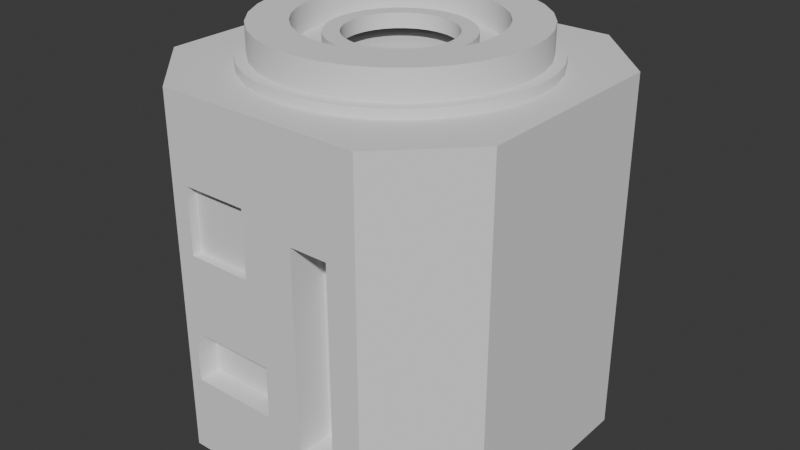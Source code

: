 # Source: rk_art_robot_1.blend  (saved by Blender 4.2.66; exported with 4.5.12 LTS)
import bpy
from mathutils import Matrix  # noqa: F401  (used for matrix-valued properties, if any)

bpy.ops.wm.read_factory_settings(use_empty=True)
scene = bpy.context.scene
scene.name = 'Scene'

# ---- collections
col_collection = bpy.data.collections.new('Collection'); scene.collection.children.link(col_collection)
col_cutters = bpy.data.collections.new('Cutters'); scene.collection.children.link(col_cutters)
col_cutters.hide_render = True

# ---- node groups
ng_auto_smooth = bpy.data.node_groups.new('Auto Smooth', 'GeometryNodeTree')
_s = ng_auto_smooth.interface.new_socket(name='Mesh', in_out='OUTPUT', socket_type='NodeSocketGeometry')
_s = ng_auto_smooth.interface.new_socket(name='Mesh', in_out='INPUT', socket_type='NodeSocketGeometry')
_s = ng_auto_smooth.interface.new_socket(name='Angle', in_out='INPUT', socket_type='NodeSocketFloat')
_s.subtype = 'ANGLE'
_s.min_value = 0.0
_s.max_value = 3.142
_s = ng_auto_smooth.interface.new_socket(name='Ignore Sharpness', in_out='INPUT', socket_type='NodeSocketBool')
_s.force_non_field = True
_N = ng_auto_smooth.nodes; _L = ng_auto_smooth.links
n0 = _N.new('NodeGroupInput'); n0.name = 'Group Input'; n0.location = (-440, -460)
n1 = _N.new('GeometryNodeInputShadeSmooth'); n1.name = 'Is Face Smooth'; n1.location = (-440, -396)
n2 = _N.new('NodeGroupInput'); n2.name = 'Group Input.001'; n2.location = (-440, -330)
n3 = _N.new('GeometryNodeInputMeshEdgeAngle'); n3.name = 'Edge Angle'; n3.location = (-440, -240)
n4 = _N.new('FunctionNodeBooleanMath'); n4.name = 'Boolean Math'; n4.location = (-260, -380)
n4.operation = 'OR'
n5 = _N.new('FunctionNodeCompare'); n5.name = 'Compare'; n5.location = (-260, -260)
n5.operation = 'LESS_EQUAL'
n6 = _N.new('NodeGroupInput'); n6.name = 'Group Input.002'; n6.location = (-260, -188)
n7 = _N.new('GeometryNodeInputEdgeSmooth'); n7.name = 'Is Edge Smooth'; n7.location = (-260, -120)
n8 = _N.new('FunctionNodeBooleanMath'); n8.name = 'Boolean Math.001'; n8.location = (-80, -260)
n9 = _N.new('FunctionNodeBooleanMath'); n9.name = 'Boolean Math.002'; n9.location = (-80, -150)
n9.operation = 'OR'
n10 = _N.new('NodeGroupInput'); n10.name = 'Group Input.003'; n10.location = (-80, -80)
n11 = _N.new('GeometryNodeSetShadeSmooth'); n11.name = 'Set Shade Smooth'; n11.location = (120, -80)
n11.domain = 'EDGE'
n12 = _N.new('GeometryNodeSetShadeSmooth'); n12.name = 'Set Shade Smooth.001'; n12.location = (300, -80)
n13 = _N.new('NodeGroupOutput'); n13.name = 'Group Output'; n13.location = (480, -80)
_L.new(n0.outputs[2], n4.inputs[1])
_L.new(n1.outputs[0], n4.inputs[0])
_L.new(n2.outputs[1], n5.inputs[1])
_L.new(n3.outputs[0], n5.inputs[0])
_L.new(n4.outputs[0], n8.inputs[1])
_L.new(n5.outputs[0], n8.inputs[0])
_L.new(n6.outputs[2], n9.inputs[1])
_L.new(n7.outputs[0], n9.inputs[0])
_L.new(n8.outputs[0], n11.inputs[2])
_L.new(n9.outputs[0], n11.inputs[1])
_L.new(n10.outputs[0], n11.inputs[0])
_L.new(n11.outputs[0], n12.inputs[0])
_L.new(n12.outputs[0], n13.inputs[0])
n13.is_active_output = True

# ---- world
world_world = bpy.data.worlds.new('World'); scene.world = world_world
world_world.use_nodes = True; world_world.node_tree.nodes.clear()
_N = world_world.node_tree.nodes; _L = world_world.node_tree.links
n0 = _N.new('ShaderNodeOutputWorld'); n0.name = 'World Output'; n0.location = (300, 300)
n1 = _N.new('ShaderNodeBackground'); n1.name = 'Background'; n1.location = (10, 300)
n1.inputs[0].default_value = (0.05088, 0.05088, 0.05088, 1.0)
_L.new(n1.outputs[0], n0.inputs[0])
n0.is_active_output = True
world_world.color = (0.05088, 0.05088, 0.05088)
world_world.sun_shadow_jitter_overblur = 0.0

# ---- meshes
me_cube_001 = bpy.data.meshes.new('Cube.001')
me_cube_001.from_pydata([(-2.997, -5.1, -4.483), (-5.1, -2.997, -4.483), (-5.1, -2.997, 5.95), (-2.997, -5.1, 5.95), (-5.1, 2.997, -4.483), (-2.997, 5.1, -4.483), (-2.997, 5.1, 5.95), (-5.1, 2.997, 5.95), (5.1, -2.997, -4.483), (2.997, -5.1, -4.483), (2.997, -5.1, 5.95), (5.1, -2.997, 5.95), (2.997, 5.1, -4.483), (5.1, 2.997, -4.483), (5.1, 2.997, 5.95), (2.997, 5.1, 5.95)], [], [(9, 10, 3, 0), (13, 14, 11, 8), (14, 15, 6, 7, 2, 3, 10, 11), (1, 2, 7, 4), (5, 6, 15, 12), (0, 3, 2, 1), (6, 5, 4, 7), (14, 13, 12, 15), (10, 9, 8, 11), (4, 5, 12, 13, 8, 9, 0, 1)])
me_cube_001.polygons.foreach_set('use_smooth', [True] * 10)
_k = set([(0, 1), (0, 3), (0, 9), (1, 2), (1, 4), (2, 3), (2, 7), (3, 10), (4, 5), (4, 7), (5, 6), (5, 12), (6, 7), (6, 15), (8, 9), (8, 11), (8, 13), (9, 10), (10, 11), (11, 14), (12, 13), (12, 15), (13, 14), (14, 15)])
me_cube_001.attributes.new('sharp_edge', 'BOOLEAN', 'EDGE').data.foreach_set('value', [ (min(e.vertices), max(e.vertices)) in _k for e in me_cube_001.edges])
_k = {(0, 1): 1.0, (0, 3): 1.0, (2, 3): 1.0, (1, 2): 1.0, (6, 7): 1.0, (5, 6): 1.0, (4, 5): 1.0, (4, 7): 1.0, (14, 15): 1.0, (13, 14): 1.0, (12, 13): 1.0, (12, 15): 1.0, (10, 11): 1.0, (9, 10): 1.0, (8, 9): 1.0, (8, 11): 1.0, (1, 4): 1.0, (5, 12): 1.0, (8, 13): 1.0, (0, 9): 1.0, (2, 7): 1.0, (3, 10): 1.0, (11, 14): 1.0, (6, 15): 1.0}
me_cube_001.attributes.new('crease_edge', 'FLOAT', 'EDGE').data.foreach_set('value', [_k.get((min(e.vertices), max(e.vertices)), 0.0) for e in me_cube_001.edges])
_uv = me_cube_001.uv_layers.new(name='UVMap')
_uv.uv.foreach_set('vector', [0.375, 0.8015, 0.625, 0.8015, 0.625, 0.9485, 0.375, 0.9485, 0.375, 0.5515, 0.625, 0.5515, 0.625, 0.6985, 0.375, 0.6985, 0.625, 0.5515, 0.6765, 0.5, 0.8235, 0.5, 0.875, 0.5515, 0.875, 0.6985, 0.8235, 0.75, 0.6765, 0.75, 0.625, 0.6985, 0.375, 0.05155, 0.625, 0.05155, 0.625, 0.1985, 0.375, 0.1985, 0.375, 0.3015, 0.625, 0.3015, 0.625, 0.4485, 0.375, 0.4485, 0.375, 0.0, 0.625, 0.0, 0.625, 0.05155, 0.375, 0.05155, 0.625, 0.3015, 0.375, 0.3015, 0.375, 0.1985, 0.625, 0.1985, 0.625, 0.5515, 0.375, 0.5515, 0.375, 0.4485, 0.625, 0.4485, 0.625, 0.8015, 0.375, 0.8015, 0.375, 0.6985, 0.625, 0.6985, 0.125, 0.5515, 0.1765, 0.5, 0.3235, 0.5, 0.375, 0.5515, 0.375, 0.6985, 0.3235, 0.75, 0.1765, 0.75, 0.125, 0.6985])
me_cube_001.update()
me_cutter_002 = bpy.data.meshes.new('Cutter.002')
me_cutter_002.from_pydata([(0.0, -3.619, -2.597e-08), (-0.706, -3.549, -2.597e-08), (-1.385, -3.343, -5.624e-08), (-2.01, -3.009, -2.41e-08), (-2.559, -2.559, -3.621e-08), (-3.009, -2.01, -1.945e-08), (-3.343, -1.385, -3.109e-08), (-3.549, -0.706, -1.63e-08), (-3.619, -2.381e-07, 1.874e-08), (-3.549, 0.706, -5.478e-09), (-3.343, 1.385, 1.035e-08), (-3.009, 2.01, 2.246e-08), (-2.559, 2.559, 9.324e-08), (-2.01, 3.009, 7.089e-08), (-1.385, 3.343, 6.344e-08), (-0.706, 3.549, 6.344e-08), (0.0, 3.619, 6.344e-08), (0.706, 3.549, 6.344e-08), (1.385, 3.343, 6.344e-08), (2.01, 3.009, 6.344e-08), (2.559, 2.559, 9.324e-08), (3.009, 2.01, 3.835e-09), (3.343, 1.385, 3.835e-09), (3.549, 0.706, 3.835e-09), (3.619, -2.381e-07, 1.874e-08), (3.549, -0.706, 3.835e-09), (3.343, -1.385, -2.597e-08), (3.009, -2.01, -3.342e-08), (2.559, -2.559, -2.597e-08), (2.01, -3.009, -2.597e-08), (1.385, -3.343, -3.994e-08), (0.706, -3.549, -4.087e-08), (0.0, -3.345, -0.2351), (-0.6526, -3.281, -0.2351), (-1.28, -3.09, -0.2351), (-1.858, -2.781, -0.2351), (-2.365, -2.365, -0.2351), (-2.781, -1.858, -0.2351), (-3.09, -1.28, -0.2351), (-3.281, -0.6526, -0.2351), (-3.345, 2.892e-07, -0.2351), (-3.281, 0.6526, -0.2351), (-3.09, 1.28, -0.2351), (-2.781, 1.858, -0.2351), (-2.365, 2.365, -0.2351), (-1.858, 2.781, -0.2351), (-1.28, 3.09, -0.2351), (-0.6526, 3.281, -0.2351), (0.0, 3.345, -0.2351), (0.6526, 3.281, -0.2351), (1.28, 3.09, -0.2351), (1.858, 2.781, -0.2351), (2.365, 2.365, -0.2351), (2.781, 1.858, -0.2351), (3.09, 1.28, -0.2351), (3.281, 0.6526, -0.2351), (3.345, 2.861e-07, -0.2351), (3.281, -0.6526, -0.2351), (3.09, -1.28, -0.2351), (2.781, -1.858, -0.2351), (2.365, -2.365, -0.2351), (1.858, -2.781, -0.2351), (1.28, -3.09, -0.2351), (0.6526, -3.281, -0.2351), (0.0, 3.619, -0.2351), (-0.706, 3.549, -0.2351), (-1.385, 3.343, -0.2351), (-2.01, 3.009, -0.2351), (-2.559, 2.559, -0.2351), (-3.009, 2.01, -0.2351), (-3.343, 1.385, -0.2351), (-3.549, 0.706, -0.2351), (-3.619, 2.963e-07, -0.2351), (-3.549, -0.706, -0.2351), (-3.343, -1.385, -0.2351), (-3.009, -2.01, -0.2351), (-2.559, -2.559, -0.2351), (-2.01, -3.009, -0.2351), (-1.385, -3.343, -0.2351), (-0.706, -3.549, -0.2351), (0.0, -3.619, -0.2351), (0.706, 3.549, -0.2351), (1.385, 3.343, -0.2351), (2.01, 3.009, -0.2351), (2.559, 2.559, -0.2351), (3.009, 2.01, -0.2351), (3.343, 1.385, -0.2351), (3.549, 0.706, -0.2351), (3.619, 2.963e-07, -0.2351), (3.549, -0.706, -0.2351), (3.343, -1.385, -0.2351), (3.009, -2.01, -0.2351), (2.559, -2.559, -0.2351), (2.01, -3.009, -0.2351), (1.385, -3.343, -0.2351), (0.706, -3.549, -0.2351), (-1.791e-08, 2.398, -0.9477), (-0.4677, 2.352, -0.9477), (-0.9175, 2.215, -0.9477), (-1.332, 1.994, -0.9477), (-1.695, 1.695, -0.9477), (-1.994, 1.332, -0.9477), (-2.215, 0.9175, -0.9477), (-2.352, 0.4677, -0.9477), (-2.398, 2.438e-07, -0.9477), (-2.352, -0.4677, -0.9477), (-2.215, -0.9175, -0.9477), (-1.994, -1.332, -0.9477), (-1.695, -1.695, -0.9477), (-1.332, -1.994, -0.9477), (-0.9175, -2.215, -0.9477), (-0.4677, -2.352, -0.9477), (-7.269e-09, -2.398, -0.9477), (0.4677, 2.352, -0.9477), (0.9175, 2.215, -0.9477), (1.332, 1.994, -0.9477), (1.695, 1.695, -0.9477), (1.994, 1.332, -0.9477), (2.215, 0.9175, -0.9477), (2.352, 0.4677, -0.9477), (2.398, 2.337e-07, -0.9477), (2.352, -0.4677, -0.9477), (2.215, -0.9175, -0.9477), (1.994, -1.332, -0.9477), (1.695, -1.695, -0.9477), (1.332, -1.994, -0.9477), (0.9175, -2.215, -0.9477), (0.4677, -2.352, -0.9477), (-7.269e-09, 3.345, -0.9477), (-0.6526, 3.281, -0.9477), (-1.28, 3.09, -0.9477), (-1.858, 2.781, -0.9477), (-2.365, 2.365, -0.9477), (-2.781, 1.858, -0.9477), (-3.09, 1.28, -0.9477), (-3.281, 0.6526, -0.9477), (-3.345, 2.722e-07, -0.9477), (-3.281, -0.6526, -0.9477), (-3.09, -1.28, -0.9477), (-2.781, -1.858, -0.9477), (-2.365, -2.365, -0.9477), (-1.858, -2.781, -0.9477), (-1.28, -3.09, -0.9477), (-0.6526, -3.281, -0.9477), (-7.269e-09, -3.345, -0.9477), (0.6526, 3.281, -0.9477), (1.28, 3.09, -0.9477), (1.858, 2.781, -0.9477), (2.365, 2.365, -0.9477), (2.781, 1.858, -0.9477), (3.09, 1.28, -0.9477), (3.281, 0.6526, -0.9477), (3.345, 2.691e-07, -0.9477), (3.281, -0.6526, -0.9477), (3.09, -1.28, -0.9477), (2.781, -1.858, -0.9477), (2.365, -2.365, -0.9477), (1.858, -2.781, -0.9477), (1.28, -3.09, -0.9477), (0.6526, -3.281, -0.9477), (1.564e-07, 1.713, -0.2883), (-0.3341, 1.68, -0.2883), (-0.6554, 1.582, -0.2883), (-0.9515, 1.424, -0.2883), (-1.211, 1.211, -0.2883), (-1.424, 0.9515, -0.2883), (-1.582, 0.6554, -0.2883), (-1.68, 0.3341, -0.2883), (-1.713, 2.221e-07, -0.2883), (-1.68, -0.3341, -0.2883), (-1.582, -0.6554, -0.2883), (-1.424, -0.9515, -0.2883), (-1.211, -1.211, -0.2883), (-0.9515, -1.424, -0.2883), (-0.6554, -1.582, -0.2883), (-0.3341, -1.68, -0.2883), (4.122e-10, -1.713, -0.2883), (0.3341, 1.68, -0.2883), (0.6554, 1.582, -0.2883), (0.9515, 1.424, -0.2883), (1.211, 1.211, -0.2883), (1.424, 0.9515, -0.2883), (1.582, 0.6554, -0.2883), (1.68, 0.3341, -0.2883), (1.713, 3.785e-07, -0.2883), (1.68, -0.3341, -0.2883), (1.582, -0.6554, -0.2883), (1.424, -0.9515, -0.2883), (1.211, -1.211, -0.2883), (0.9515, -1.424, -0.2883), (0.6554, -1.582, -0.2883), (0.3341, -1.68, -0.2883), (-2.535e-09, 2.398, -0.2883), (-0.4677, 2.352, -0.2883), (-0.9175, 2.215, -0.2883), (-1.332, 1.994, -0.2883), (-1.695, 1.695, -0.2883), (-1.994, 1.332, -0.2883), (-2.215, 0.9175, -0.2883), (-2.352, 0.4677, -0.2883), (-2.398, 2.477e-07, -0.2883), (-2.352, -0.4677, -0.2883), (-2.215, -0.9175, -0.2883), (-1.994, -1.332, -0.2883), (-1.695, -1.695, -0.2883), (-1.332, -1.994, -0.2883), (-0.9175, -2.215, -0.2883), (-0.4677, -2.352, -0.2883), (8.104e-09, -2.398, -0.2883), (0.4677, 2.352, -0.2883), (0.9175, 2.215, -0.2883), (1.332, 1.994, -0.2883), (1.695, 1.695, -0.2883), (1.994, 1.332, -0.2883), (2.215, 0.9175, -0.2883), (2.352, 0.4677, -0.2883), (2.398, 2.375e-07, -0.2883), (2.352, -0.4677, -0.2883), (2.215, -0.9175, -0.2883), (1.994, -1.332, -0.2883), (1.695, -1.695, -0.2883), (1.332, -1.994, -0.2883), (0.9175, -2.215, -0.2883), (0.4677, -2.352, -0.2883), (2.51e-07, 1.318, -0.6549), (-0.2572, 1.293, -0.6549), (-0.5045, 1.218, -0.6549), (-0.7325, 1.096, -0.6549), (-0.9323, 0.9323, -0.6549), (-1.096, 0.7325, -0.6549), (-1.218, 0.5045, -0.6549), (-1.293, 0.2572, -0.6549), (-1.318, 2.097e-07, -0.6549), (-1.293, -0.2572, -0.6549), (-1.218, -0.5045, -0.6549), (-1.096, -0.7325, -0.6549), (-0.9323, -0.9323, -0.6549), (-0.7325, -1.096, -0.6549), (-0.5045, -1.218, -0.6549), (-0.2572, -1.293, -0.6549), (6.106e-08, -1.318, -0.6549), (0.2572, 1.293, -0.6549), (0.5045, 1.218, -0.6549), (0.7325, 1.096, -0.6549), (0.9323, 0.9323, -0.6549), (1.096, 0.7325, -0.6549), (1.218, 0.5045, -0.6549), (1.293, 0.2572, -0.6549), (1.318, 4.887e-07, -0.6549), (1.293, -0.2572, -0.6549), (1.218, -0.5045, -0.6549), (1.096, -0.7325, -0.6549), (0.9323, -0.9323, -0.6549), (0.7325, -1.096, -0.6549), (0.5045, -1.218, -0.6549), (0.2572, -1.293, -0.6549), (1.566e-07, 1.713, -0.6549), (-0.3341, 1.68, -0.6549), (-0.6554, 1.582, -0.6549), (-0.9515, 1.424, -0.6549), (-1.211, 1.211, -0.6549), (-1.424, 0.9515, -0.6549), (-1.582, 0.6554, -0.6549), (-1.68, 0.3341, -0.6549), (-1.713, 2.304e-07, -0.6549), (-1.68, -0.3341, -0.6549), (-1.582, -0.6554, -0.6549), (-1.424, -0.9515, -0.6549), (-1.211, -1.211, -0.6549), (-0.9515, -1.424, -0.6549), (-0.6554, -1.582, -0.6549), (-0.3341, -1.68, -0.6549), (5.614e-10, -1.713, -0.6549), (0.3341, 1.68, -0.6549), (0.6554, 1.582, -0.6549), (0.9515, 1.424, -0.6549), (1.211, 1.211, -0.6549), (1.424, 0.9515, -0.6549), (1.582, 0.6554, -0.6549), (1.68, 0.3341, -0.6549), (1.713, 3.869e-07, -0.6549), (1.68, -0.3341, -0.6549), (1.582, -0.6554, -0.6549), (1.424, -0.9515, -0.6549), (1.211, -1.211, -0.6549), (0.9515, -1.424, -0.6549), (0.6554, -1.582, -0.6549), (0.3341, -1.68, -0.6549), (2.445e-07, 1.318, -0.2883), (-0.2572, 1.293, -0.2883), (-0.5045, 1.218, -0.2883), (-0.7325, 1.096, -0.2883), (-0.9323, 0.9323, -0.2883), (-1.096, 0.7325, -0.2883), (-1.218, 0.5045, -0.2883), (-1.293, 0.2572, -0.2883), (-1.318, 1.845e-07, -0.2883), (-1.293, -0.2572, -0.2883), (-1.218, -0.5045, -0.2883), (-1.096, -0.7325, -0.2883), (-0.9323, -0.9323, -0.2883), (-0.7325, -1.096, -0.2883), (-0.5045, -1.218, -0.2883), (-0.2572, -1.293, -0.2883), (5.45e-08, -1.318, -0.2883), (0.2572, 1.293, -0.2883), (0.5045, 1.218, -0.2883), (0.7325, 1.096, -0.2883), (0.9323, 0.9323, -0.2883), (1.096, 0.7325, -0.2883), (1.218, 0.5045, -0.2883), (1.293, 0.2572, -0.2883), (1.318, 4.635e-07, -0.2883), (1.293, -0.2572, -0.2883), (1.218, -0.5045, -0.2883), (1.096, -0.7325, -0.2883), (0.9323, -0.9323, -0.2883), (0.7325, -1.096, -0.2883), (0.5045, -1.218, -0.2883), (0.2572, -1.293, -0.2883)], [], [(80, 95, 31, 0), (77, 78, 2, 3), (94, 93, 29, 30), (93, 92, 28, 29), (92, 91, 27, 28), (91, 90, 26, 27), (90, 89, 25, 26), (89, 88, 24, 25), (88, 87, 23, 24), (87, 86, 22, 23), (86, 85, 21, 22), (85, 84, 20, 21), (84, 83, 19, 20), (83, 82, 18, 19), (82, 81, 17, 18), (81, 64, 16, 17), (64, 65, 15, 16), (65, 66, 14, 15), (66, 67, 13, 14), (67, 68, 12, 13), (68, 69, 11, 12), (69, 70, 10, 11), (70, 71, 9, 10), (71, 72, 8, 9), (72, 73, 7, 8), (73, 74, 6, 7), (74, 75, 5, 6), (75, 76, 4, 5), (76, 77, 3, 4), (79, 80, 0, 1), (78, 79, 1, 2), (95, 94, 30, 31), (0, 31, 30, 29, 28, 27, 26, 25, 24, 23, 22, 21, 20, 19, 18, 17, 16, 15, 14, 13, 12, 11, 10, 9, 8, 7, 6, 5, 4, 3, 2, 1), (54, 55, 151, 150), (48, 47, 65, 64), (47, 46, 66, 65), (46, 45, 67, 66), (45, 44, 68, 67), (44, 43, 69, 68), (43, 42, 70, 69), (42, 41, 71, 70), (41, 40, 72, 71), (40, 39, 73, 72), (39, 38, 74, 73), (38, 37, 75, 74), (37, 36, 76, 75), (36, 35, 77, 76), (35, 34, 78, 77), (34, 33, 79, 78), (33, 32, 80, 79), (49, 48, 64, 81), (50, 49, 81, 82), (51, 50, 82, 83), (52, 51, 83, 84), (53, 52, 84, 85), (54, 53, 85, 86), (55, 54, 86, 87), (56, 55, 87, 88), (57, 56, 88, 89), (58, 57, 89, 90), (59, 58, 90, 91), (60, 59, 91, 92), (61, 60, 92, 93), (62, 61, 93, 94), (63, 62, 94, 95), (32, 63, 95, 80), (126, 127, 223, 222), (38, 39, 137, 138), (55, 56, 152, 151), (37, 38, 138, 139), (56, 57, 153, 152), (36, 37, 139, 140), (57, 58, 154, 153), (35, 36, 140, 141), (58, 59, 155, 154), (34, 35, 141, 142), (47, 48, 128, 129), (59, 60, 156, 155), (33, 34, 142, 143), (46, 47, 129, 130), (60, 61, 157, 156), (32, 33, 143, 144), (45, 46, 130, 131), (61, 62, 158, 157), (48, 49, 145, 128), (44, 45, 131, 132), (62, 63, 159, 158), (49, 50, 146, 145), (43, 44, 132, 133), (63, 32, 144, 159), (50, 51, 147, 146), (42, 43, 133, 134), (51, 52, 148, 147), (41, 42, 134, 135), (52, 53, 149, 148), (40, 41, 135, 136), (53, 54, 150, 149), (39, 40, 136, 137), (96, 97, 129, 128), (97, 98, 130, 129), (98, 99, 131, 130), (99, 100, 132, 131), (100, 101, 133, 132), (101, 102, 134, 133), (102, 103, 135, 134), (103, 104, 136, 135), (104, 105, 137, 136), (105, 106, 138, 137), (106, 107, 139, 138), (107, 108, 140, 139), (108, 109, 141, 140), (109, 110, 142, 141), (110, 111, 143, 142), (111, 112, 144, 143), (113, 96, 128, 145), (114, 113, 145, 146), (115, 114, 146, 147), (116, 115, 147, 148), (117, 116, 148, 149), (118, 117, 149, 150), (119, 118, 150, 151), (120, 119, 151, 152), (121, 120, 152, 153), (122, 121, 153, 154), (123, 122, 154, 155), (124, 123, 155, 156), (125, 124, 156, 157), (126, 125, 157, 158), (127, 126, 158, 159), (112, 127, 159, 144), (176, 175, 271, 272), (113, 114, 210, 209), (101, 100, 196, 197), (127, 112, 208, 223), (114, 115, 211, 210), (102, 101, 197, 198), (115, 116, 212, 211), (103, 102, 198, 199), (116, 117, 213, 212), (104, 103, 199, 200), (117, 118, 214, 213), (105, 104, 200, 201), (118, 119, 215, 214), (106, 105, 201, 202), (119, 120, 216, 215), (107, 106, 202, 203), (120, 121, 217, 216), (108, 107, 203, 204), (121, 122, 218, 217), (109, 108, 204, 205), (122, 123, 219, 218), (110, 109, 205, 206), (97, 96, 192, 193), (123, 124, 220, 219), (111, 110, 206, 207), (98, 97, 193, 194), (124, 125, 221, 220), (112, 111, 207, 208), (99, 98, 194, 195), (125, 126, 222, 221), (96, 113, 209, 192), (100, 99, 195, 196), (160, 161, 193, 192), (161, 162, 194, 193), (162, 163, 195, 194), (163, 164, 196, 195), (164, 165, 197, 196), (165, 166, 198, 197), (166, 167, 199, 198), (167, 168, 200, 199), (168, 169, 201, 200), (169, 170, 202, 201), (170, 171, 203, 202), (171, 172, 204, 203), (172, 173, 205, 204), (173, 174, 206, 205), (174, 175, 207, 206), (175, 176, 208, 207), (177, 160, 192, 209), (178, 177, 209, 210), (179, 178, 210, 211), (180, 179, 211, 212), (181, 180, 212, 213), (182, 181, 213, 214), (183, 182, 214, 215), (184, 183, 215, 216), (185, 184, 216, 217), (186, 185, 217, 218), (187, 186, 218, 219), (188, 187, 219, 220), (189, 188, 220, 221), (190, 189, 221, 222), (191, 190, 222, 223), (176, 191, 223, 208), (253, 254, 318, 317), (163, 162, 258, 259), (189, 190, 286, 285), (160, 177, 273, 256), (164, 163, 259, 260), (190, 191, 287, 286), (177, 178, 274, 273), (165, 164, 260, 261), (191, 176, 272, 287), (178, 179, 275, 274), (166, 165, 261, 262), (179, 180, 276, 275), (167, 166, 262, 263), (180, 181, 277, 276), (168, 167, 263, 264), (181, 182, 278, 277), (169, 168, 264, 265), (182, 183, 279, 278), (170, 169, 265, 266), (183, 184, 280, 279), (171, 170, 266, 267), (184, 185, 281, 280), (172, 171, 267, 268), (185, 186, 282, 281), (173, 172, 268, 269), (186, 187, 283, 282), (174, 173, 269, 270), (161, 160, 256, 257), (187, 188, 284, 283), (175, 174, 270, 271), (162, 161, 257, 258), (188, 189, 285, 284), (224, 225, 257, 256), (225, 226, 258, 257), (226, 227, 259, 258), (227, 228, 260, 259), (228, 229, 261, 260), (229, 230, 262, 261), (230, 231, 263, 262), (231, 232, 264, 263), (232, 233, 265, 264), (233, 234, 266, 265), (234, 235, 267, 266), (235, 236, 268, 267), (236, 237, 269, 268), (237, 238, 270, 269), (238, 239, 271, 270), (239, 240, 272, 271), (241, 224, 256, 273), (242, 241, 273, 274), (243, 242, 274, 275), (244, 243, 275, 276), (245, 244, 276, 277), (246, 245, 277, 278), (247, 246, 278, 279), (248, 247, 279, 280), (249, 248, 280, 281), (250, 249, 281, 282), (251, 250, 282, 283), (252, 251, 283, 284), (253, 252, 284, 285), (254, 253, 285, 286), (255, 254, 286, 287), (240, 255, 287, 272), (224, 241, 305, 288), (228, 227, 291, 292), (254, 255, 319, 318), (241, 242, 306, 305), (229, 228, 292, 293), (255, 240, 304, 319), (242, 243, 307, 306), (230, 229, 293, 294), (243, 244, 308, 307), (231, 230, 294, 295), (244, 245, 309, 308), (232, 231, 295, 296), (245, 246, 310, 309), (233, 232, 296, 297), (246, 247, 311, 310), (234, 233, 297, 298), (247, 248, 312, 311), (235, 234, 298, 299), (248, 249, 313, 312), (236, 235, 299, 300), (249, 250, 314, 313), (237, 236, 300, 301), (250, 251, 315, 314), (238, 237, 301, 302), (225, 224, 288, 289), (251, 252, 316, 315), (239, 238, 302, 303), (226, 225, 289, 290), (252, 253, 317, 316), (240, 239, 303, 304), (227, 226, 290, 291)])
me_cutter_002.polygons.foreach_set('use_smooth', [True] * 289)
me_cutter_002.update()
me_cutter_004 = bpy.data.meshes.new('Cutter.004')
me_cutter_004.from_pydata([(-1.445, -0.5471, -0.62), (-1.445, -0.5471, 0.4564), (-1.445, 0.5471, -0.62), (-1.445, 0.5471, 0.4564), (1.445, -0.5471, -0.62), (1.445, -0.5471, 0.4564), (1.445, 0.5471, -0.62), (1.445, 0.5471, 0.4564)], [], [(0, 1, 3, 2), (2, 3, 7, 6), (6, 7, 5, 4), (4, 5, 1, 0), (2, 6, 4, 0), (7, 3, 1, 5)])
me_cutter_004.polygons.foreach_set('use_smooth', [True] * 6)
me_cutter_004.update()
me_cutter_005 = bpy.data.meshes.new('Cutter.005')
me_cutter_005.from_pydata([(-0.9595, -0.9595, -0.255), (-0.9595, -0.9595, 0.2308), (-0.9595, 0.9595, -0.255), (-0.9595, 0.9595, 0.2308), (0.9595, -0.9595, -0.255), (0.9595, -0.9595, 0.2308), (0.9595, 0.9595, -0.255), (0.9595, 0.9595, 0.2308)], [], [(0, 1, 3, 2), (2, 3, 7, 6), (6, 7, 5, 4), (4, 5, 1, 0), (2, 6, 4, 0), (7, 3, 1, 5)])
me_cutter_005.polygons.foreach_set('use_smooth', [True] * 6)
me_cutter_005.update()
me_cutter_006 = bpy.data.meshes.new('Cutter.006')
me_cutter_006.from_pydata([(-0.5581, -2.946, -1.554), (-0.5581, -2.946, 4.363e-08), (-0.5581, 2.946, -1.554), (-0.5581, 2.946, 2.873e-08), (0.5581, -2.946, -1.554), (0.5581, -2.946, 4.363e-08), (0.5581, 2.946, -1.554), (0.5581, 2.946, 2.873e-08)], [], [(0, 1, 3, 2), (2, 3, 7, 6), (6, 7, 5, 4), (4, 5, 1, 0), (2, 6, 4, 0), (7, 3, 1, 5)])
me_cutter_006.polygons.foreach_set('use_smooth', [True] * 6)
me_cutter_006.update()

# ---- objects
ob_cube = bpy.data.objects.new('Cube', me_cube_001)
ob_cutter = bpy.data.objects.new('Cutter', me_cutter_002)
ob_cutter_001 = bpy.data.objects.new('Cutter.001', me_cutter_004)
ob_cutter_002 = bpy.data.objects.new('Cutter.002', me_cutter_005)
ob_cutter_003 = bpy.data.objects.new('Cutter.003', me_cutter_006)

# ---- transforms, parenting, visibility, modifiers, constraints
ob_cube.location = (0.0, 0.0, -0.5)
_m = ob_cube.modifiers.new('Boolean', 'BOOLEAN')
_m.object = ob_cutter
_m.operation = 'UNION'
_m = ob_cube.modifiers.new('Boolean.001', 'BOOLEAN')
_m.object = ob_cutter_001
_m = ob_cube.modifiers.new('Boolean.002', 'BOOLEAN')
_m.object = ob_cutter_002
_m = ob_cube.modifiers.new('Boolean.003', 'BOOLEAN')
_m.object = ob_cutter_003
_m = ob_cube.modifiers.new('!!Auto Smooth', 'NODES')
_m.node_group = ng_auto_smooth
_gi = [s.identifier for s in ng_auto_smooth.interface.items_tree if s.item_type == 'SOCKET' and s.in_out == 'INPUT']
_m[_gi[1]] = 1.047  # Angle
_m.show_group_selector = False
ob_cutter.parent = ob_cube
ob_cutter.matrix_parent_inverse = Matrix(((1.0, -0.0, 0.0, -0.0), (-0.0, 1.0, -0.0, 0.0), (0.0, -0.0, 1.0, 0.5), (-0.0, 0.0, -0.0, 1.0)))
ob_cutter.location = (-6.241e-16, 0.0254, 5.45)
ob_cutter.rotation_euler = (3.142, -0.0, 0.0)
ob_cutter.scale = (1.146, 1.146, 1.146)
ob_cutter.hide_render = True
ob_cutter.visible_camera = False
ob_cutter.visible_diffuse = False
ob_cutter.visible_glossy = False
ob_cutter.visible_transmission = False
ob_cutter.visible_volume_scatter = False
ob_cutter.visible_shadow = False
ob_cutter.display_type = 'WIRE'
ob_cutter_001.parent = ob_cube
ob_cutter_001.matrix_parent_inverse = Matrix(((1.0, -0.0, 0.0, -0.0), (-0.0, 1.0, -0.0, 0.0), (0.0, -0.0, 1.0, 0.5), (-0.0, 0.0, -0.0, 1.0)))
ob_cutter_001.location = (-1.353, -5.1, -1.95)
ob_cutter_001.rotation_euler = (1.571, -0.0, 0.0)
ob_cutter_001.scale = (0.8965, 1.372, 1.0)
ob_cutter_001.hide_render = True
ob_cutter_001.visible_camera = False
ob_cutter_001.visible_diffuse = False
ob_cutter_001.visible_glossy = False
ob_cutter_001.visible_transmission = False
ob_cutter_001.visible_volume_scatter = False
ob_cutter_001.visible_shadow = False
ob_cutter_001.display_type = 'WIRE'
ob_cutter_002.parent = ob_cube
ob_cutter_002.matrix_parent_inverse = Matrix(((1.0, -0.0, 0.0, -0.0), (-0.0, 1.0, -0.0, 0.0), (0.0, -0.0, 1.0, 0.5), (-0.0, 0.0, -0.0, 1.0)))
ob_cutter_002.location = (-1.507, -5.1, 2.071)
ob_cutter_002.rotation_euler = (1.571, -0.0, 0.0)
ob_cutter_002.hide_render = True
ob_cutter_002.visible_camera = False
ob_cutter_002.visible_diffuse = False
ob_cutter_002.visible_glossy = False
ob_cutter_002.visible_transmission = False
ob_cutter_002.visible_volume_scatter = False
ob_cutter_002.visible_shadow = False
ob_cutter_002.display_type = 'WIRE'
ob_cutter_003.parent = ob_cube
ob_cutter_003.matrix_parent_inverse = Matrix(((1.0, -0.0, 0.0, -0.0), (-0.0, 1.0, -0.0, 0.0), (0.0, -0.0, 1.0, 0.5), (-0.0, 0.0, -0.0, 1.0)))
ob_cutter_003.location = (1.567, -5.581, -0.3985)
ob_cutter_003.rotation_euler = (1.571, -0.0, 0.0)
ob_cutter_003.hide_render = True
ob_cutter_003.visible_camera = False
ob_cutter_003.visible_diffuse = False
ob_cutter_003.visible_glossy = False
ob_cutter_003.visible_transmission = False
ob_cutter_003.visible_volume_scatter = False
ob_cutter_003.visible_shadow = False
ob_cutter_003.display_type = 'WIRE'

# ---- collection membership
col_collection.objects.link(ob_cube)
col_cutters.objects.link(ob_cutter)
col_cutters.objects.link(ob_cutter_001)
col_cutters.objects.link(ob_cutter_002)
col_cutters.objects.link(ob_cutter_003)

# ---- scene / render settings (as saved in the file)
scene.frame_start = 1; scene.frame_end = 250; scene.frame_set(1)
scene.render.engine = 'BLENDER_EEVEE_NEXT'
bpy.context.view_layer.update()

# ---- added for rendering (the .blend has no active camera and no usable light): camera, sun
cam_auto = bpy.data.cameras.new('AutoCamera')
cam_auto.lens = 50.0
cam_auto.sensor_width = 36.0
cam_auto.clip_end = 1000.0
ob_auto_camera = bpy.data.objects.new('AutoCamera', cam_auto)
scene.collection.objects.link(ob_auto_camera)
ob_auto_camera.location = (17.0797, -20.4957, 14.4404)
ob_auto_camera.rotation_euler = (1.09748, -7.21219e-08, 0.694738)
scene.camera = ob_auto_camera
light_auto_sun = bpy.data.lights.new('AutoSun', 'SUN')
light_auto_sun.energy = 3.0
light_auto_sun.angle = 0.0523599
ob_auto_sun = bpy.data.objects.new('AutoSun', light_auto_sun)
scene.collection.objects.link(ob_auto_sun)
ob_auto_sun.rotation_euler = (0.872665, 0.174533, 0.523599)
bpy.context.view_layer.update()
